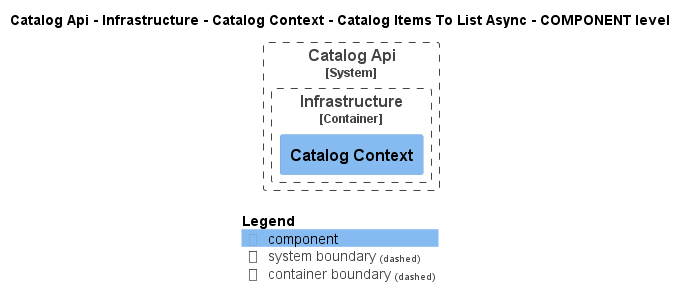

The diagram above was rendered by PlantUML. Its source (embedded in the PNG):
@startuml
!pragma layout smetana
!include ..\..\..\..\..\..\..\..\.c4s\C4_Component.puml

AddElementTag("state:new", $bgColor=green, $fontColor=#ffffff, $borderColor=green, $shadowing="False")
AddElementTag("state:changed", $bgColor=orange, $fontColor=#ffffff, $borderColor=orange, $shadowing="False")
AddElementTag("state:removed", $bgColor=red, $fontColor=#ffffff, $borderColor=red, $shadowing="False")

AddRelTag("state:new", $textColor=green, $lineColor=green)
AddRelTag("state:changed", $textColor=orange, $lineColor=orange)
AddRelTag("state:removed", $textColor=red, $lineColor=red)

SHOW_PERSON_PORTRAIT()
LAYOUT_TOP_DOWN()

skinparam linetype polyline

title Catalog Api - Infrastructure - Catalog Context - Catalog Items To List Async - COMPONENT level


System_Boundary(dotnet.eShop.Architecture.SoftwareSystems.CatalogApi, "Catalog Api") {
    
Container_Boundary(dotnet.eShop.Architecture.SoftwareSystems.CatalogApi.Containers.Infrastructure, "Infrastructure") {
    Component(dotnet.eShop.Architecture.SoftwareSystems.CatalogApi.Containers.Infrastructure.Components.CatalogContext, "Catalog Context", "", "")
}
}



SHOW_LEGEND()
@enduml